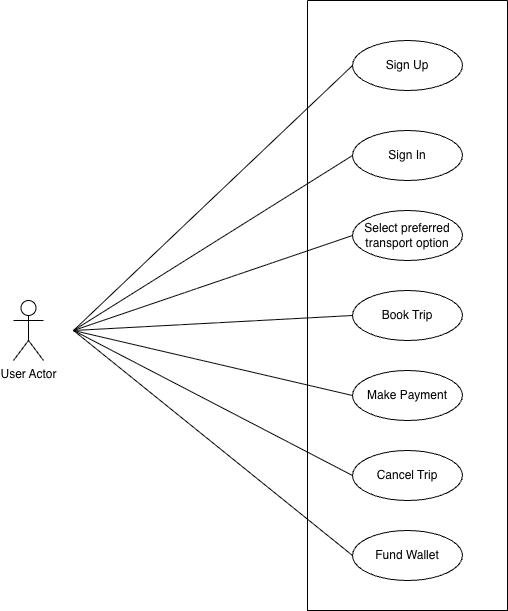

The diagram above was exported from draw.io. Its source (the exported page's mxGraphModel, read from the mxfile embedded in the PNG):
<mxGraphModel dx="1411" dy="912" grid="1" gridSize="10" guides="1" tooltips="1" connect="1" arrows="1" fold="1" page="1" pageScale="1" pageWidth="827" pageHeight="1169" math="0" shadow="0">
  <root>
    <mxCell id="0" />
    <mxCell id="1" parent="0" />
    <mxCell id="2" parent="1" style="shape=umlActor;verticalLabelPosition=bottom;verticalAlign=top;html=1;" value="User Actor" vertex="1">
      <mxGeometry height="60" width="30" x="40" y="500" as="geometry" />
    </mxCell>
    <mxCell id="3" parent="1" style="swimlane;startSize=0;" value="" vertex="1">
      <mxGeometry height="610" width="200" x="334" y="200" as="geometry" />
    </mxCell>
    <mxCell id="4" parent="3" style="ellipse;whiteSpace=wrap;html=1;" value="Sign Up" vertex="1">
      <mxGeometry height="50" width="110" x="45" y="40" as="geometry" />
    </mxCell>
    <mxCell id="5" parent="3" style="ellipse;whiteSpace=wrap;html=1;" value="Sign In" vertex="1">
      <mxGeometry height="50" width="110" x="45" y="130" as="geometry" />
    </mxCell>
    <mxCell id="6" parent="3" style="ellipse;whiteSpace=wrap;html=1;" value="Select preferred transport option" vertex="1">
      <mxGeometry height="50" width="110" x="45" y="210" as="geometry" />
    </mxCell>
    <mxCell id="7" parent="3" style="ellipse;whiteSpace=wrap;html=1;" value="Book Trip" vertex="1">
      <mxGeometry height="50" width="110" x="45" y="290" as="geometry" />
    </mxCell>
    <mxCell id="8" parent="3" style="ellipse;whiteSpace=wrap;html=1;" value="Make Payment" vertex="1">
      <mxGeometry height="50" width="110" x="45" y="370" as="geometry" />
    </mxCell>
    <mxCell id="9" parent="3" style="ellipse;whiteSpace=wrap;html=1;" value="Cancel Trip" vertex="1">
      <mxGeometry height="50" width="110" x="45" y="450" as="geometry" />
    </mxCell>
    <mxCell id="10" parent="3" style="ellipse;whiteSpace=wrap;html=1;" value="Fund Wallet" vertex="1">
      <mxGeometry height="50" width="110" x="45" y="530" as="geometry" />
    </mxCell>
    <mxCell id="11" edge="1" parent="1" style="endArrow=none;html=1;rounded=0;entryX=0;entryY=0.5;entryDx=0;entryDy=0;" target="4" value="">
      <mxGeometry height="50" relative="1" width="50" as="geometry">
        <mxPoint x="100" y="530" as="sourcePoint" />
        <mxPoint x="120" y="400" as="targetPoint" />
      </mxGeometry>
    </mxCell>
    <mxCell id="12" edge="1" parent="1" style="endArrow=none;html=1;rounded=0;entryX=0;entryY=0.5;entryDx=0;entryDy=0;" target="10" value="">
      <mxGeometry height="50" relative="1" width="50" as="geometry">
        <mxPoint x="100" y="530" as="sourcePoint" />
        <mxPoint x="205" y="600" as="targetPoint" />
      </mxGeometry>
    </mxCell>
    <mxCell id="13" edge="1" parent="1" style="endArrow=none;html=1;rounded=0;entryX=0;entryY=0.5;entryDx=0;entryDy=0;" target="5" value="">
      <mxGeometry height="50" relative="1" width="50" as="geometry">
        <mxPoint x="100" y="530" as="sourcePoint" />
        <mxPoint x="250" y="480" as="targetPoint" />
      </mxGeometry>
    </mxCell>
    <mxCell id="14" edge="1" parent="1" style="endArrow=none;html=1;rounded=0;entryX=0;entryY=0.5;entryDx=0;entryDy=0;" target="6" value="">
      <mxGeometry height="50" relative="1" width="50" as="geometry">
        <mxPoint x="100" y="530" as="sourcePoint" />
        <mxPoint x="300" y="720" as="targetPoint" />
      </mxGeometry>
    </mxCell>
    <mxCell id="15" edge="1" parent="1" style="endArrow=none;html=1;rounded=0;entryX=0;entryY=0.5;entryDx=0;entryDy=0;" target="7" value="">
      <mxGeometry height="50" relative="1" width="50" as="geometry">
        <mxPoint x="100" y="530" as="sourcePoint" />
        <mxPoint x="300" y="720" as="targetPoint" />
      </mxGeometry>
    </mxCell>
    <mxCell id="16" edge="1" parent="1" style="endArrow=none;html=1;rounded=0;entryX=0;entryY=0.5;entryDx=0;entryDy=0;" target="8" value="">
      <mxGeometry height="50" relative="1" width="50" as="geometry">
        <mxPoint x="100" y="530" as="sourcePoint" />
        <mxPoint x="300" y="720" as="targetPoint" />
      </mxGeometry>
    </mxCell>
    <mxCell id="17" edge="1" parent="1" style="endArrow=none;html=1;rounded=0;entryX=0;entryY=0.5;entryDx=0;entryDy=0;" target="9" value="">
      <mxGeometry height="50" relative="1" width="50" as="geometry">
        <mxPoint x="100" y="530" as="sourcePoint" />
        <mxPoint x="300" y="720" as="targetPoint" />
      </mxGeometry>
    </mxCell>
  </root>
</mxGraphModel>